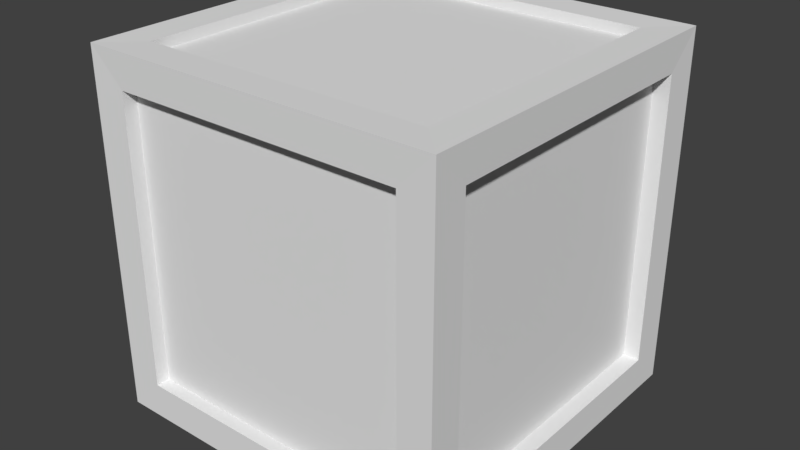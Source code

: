 # Source: PickUp.blend  (saved by Blender 2.77.0; exported with 4.5.12 LTS)
import bpy
from mathutils import Matrix  # noqa: F401  (used for matrix-valued properties, if any)

bpy.ops.wm.read_factory_settings(use_empty=True)
scene = bpy.context.scene
scene.name = 'Scene'

# ---- collections
col_collection_2 = bpy.data.collections.new('Collection 2'); scene.collection.children.link(col_collection_2)

# ---- materials (node trees are filled in below, after node groups)
mat_material = bpy.data.materials.new('Material')
mat_material.alpha_threshold = 0.0
mat_material.use_transparent_shadow = False
mat_material.roughness = 0.5
mat_mat2 = bpy.data.materials.new('Mat2')
mat_mat2.alpha_threshold = 0.0
mat_mat2.use_transparent_shadow = False
mat_mat2.roughness = 0.5

# ---- material node trees

# ---- world
world_world = bpy.data.worlds.new('World'); scene.world = world_world
world_world.color = (0.05088, 0.05088, 0.05088)
world_world.use_sun_shadow = False
world_world.sun_shadow_jitter_overblur = 0.0
world_world.cycles.sampling_method = 'MANUAL'

# ---- meshes
me_cube = bpy.data.meshes.new('Cube')
me_cube.from_pydata([(-1.0, -1.0, -1.0), (-1.0, -1.0, 1.0), (-1.0, 1.0, -1.0), (-1.0, 1.0, 1.0), (1.0, -1.0, -1.0), (1.0, -1.0, 1.0), (1.0, 1.0, -1.0), (1.0, 1.0, 1.0), (-0.995, -0.81, 0.81), (-0.995, 0.81, 0.81), (-0.995, 0.81, -0.81), (-0.995, -0.81, -0.81), (-0.81, 0.9959, 0.81), (0.81, 0.9959, 0.81), (0.81, 0.9959, -0.81), (-0.81, 0.9959, -0.81), (0.995, 0.81, 0.81), (0.995, -0.81, 0.81), (0.995, -0.81, -0.81), (0.995, 0.81, -0.81), (0.81, -0.9959, 0.81), (-0.81, -0.9959, 0.81), (-0.81, -0.9959, -0.81), (0.81, -0.9959, -0.81), (-0.81, -0.81, -0.9969), (-0.81, 0.81, -0.9969), (0.81, 0.81, -0.9969), (0.81, -0.81, -0.9969), (0.81, -0.81, 0.9969), (0.81, 0.81, 0.9969), (-0.81, 0.81, 0.9969), (-0.81, -0.81, 0.9969), (-0.9053, 0.81, 0.81), (-0.9053, -0.81, 0.81), (-0.9053, 0.81, -0.81), (-0.9053, -0.81, -0.81), (0.81, 0.9217, 0.81), (-0.81, 0.9217, 0.81), (0.81, 0.9217, -0.81), (-0.81, 0.9217, -0.81), (0.9053, -0.81, 0.81), (0.9053, 0.81, 0.81), (0.9053, -0.81, -0.81), (0.9053, 0.81, -0.81), (-0.81, -0.9217, 0.81), (0.81, -0.9217, 0.81), (-0.81, -0.9217, -0.81), (0.81, -0.9217, -0.81), (-0.81, 0.81, -0.9407), (-0.81, -0.81, -0.9407), (0.81, 0.81, -0.9407), (0.81, -0.81, -0.9407), (0.81, 0.81, 0.9407), (0.81, -0.81, 0.9407), (-0.81, 0.81, 0.9407), (-0.81, -0.81, 0.9407)], [], [(20, 21, 44, 45), (3, 9, 8, 1), (2, 10, 9, 3), (0, 11, 10, 2), (1, 8, 11, 0), (13, 14, 38, 36), (7, 13, 12, 3), (6, 14, 13, 7), (2, 15, 14, 6), (3, 12, 15, 2), (16, 17, 40, 41), (5, 17, 16, 7), (4, 18, 17, 5), (6, 19, 18, 4), (7, 16, 19, 6), (9, 10, 34, 32), (1, 21, 20, 5), (0, 22, 21, 1), (4, 23, 22, 0), (5, 20, 23, 4), (12, 13, 36, 37), (2, 25, 24, 0), (6, 26, 25, 2), (4, 27, 26, 6), (0, 24, 27, 4), (8, 9, 32, 33), (7, 29, 28, 5), (3, 30, 29, 7), (1, 31, 30, 3), (5, 28, 31, 1), (33, 32, 34, 35), (37, 36, 38, 39), (41, 40, 42, 43), (45, 44, 46, 47), (49, 48, 50, 51), (53, 52, 54, 55), (10, 11, 35, 34), (17, 18, 42, 40), (24, 25, 48, 49), (14, 15, 39, 38), (21, 22, 46, 44), (28, 29, 52, 53), (11, 8, 33, 35), (18, 19, 43, 42), (25, 26, 50, 48), (15, 12, 37, 39), (22, 23, 47, 46), (29, 30, 54, 52), (19, 16, 41, 43), (26, 27, 51, 50), (23, 20, 45, 47), (30, 31, 55, 54), (27, 24, 49, 51), (31, 28, 53, 55)])
me_cube.polygons.foreach_set('material_index', [0, 0, 0, 0, 0, 0, 0, 0, 0, 0, 0, 0, 0, 0, 0, 0, 0, 0, 0, 0, 0, 0, 0, 0, 0, 0, 0, 0, 0, 0, 1, 1, 1, 1, 1, 1, 0, 0, 0, 0, 0, 0, 0, 0, 0, 0, 0, 0, 0, 0, 0, 0, 0, 0])
_uv = me_cube.uv_layers.new(name='UVMap')
_uv.uv.foreach_set('vector', [0.9484, 0.0, 0.9484, 0.2238, 0.9381, 0.2238, 0.9381, 0.0, 0.2762, 0.2762, 0.3025, 0.3025, 0.3025, 0.5262, 0.2762, 0.5525, 0.5525, 0.2762, 0.5262, 0.3025, 0.3025, 0.3025, 0.2762, 0.2762, 0.5525, 0.5525, 0.5262, 0.5262, 0.5262, 0.3025, 0.5525, 0.2762, 0.2762, 0.5525, 0.3025, 0.5262, 0.5262, 0.5262, 0.5525, 0.5525, 0.968, 0.5525, 0.968, 0.7762, 0.9578, 0.7762, 0.9578, 0.5525, 0.0, 0.2762, 0.02624, 0.3025, 0.02624, 0.5262, 3.293e-08, 0.5525, 0.2762, 0.2762, 0.25, 0.3025, 0.02624, 0.3025, 0.0, 0.2762, 0.2762, 0.5525, 0.25, 0.5262, 0.25, 0.3025, 0.2762, 0.2762, 3.293e-08, 0.5525, 0.02624, 0.5262, 0.25, 0.5262, 0.2762, 0.5525, 0.9031, 8.233e-09, 0.9031, 0.2238, 0.8907, 0.2238, 0.8907, 0.0, 0.0, 7.409e-08, 0.02624, 0.02624, 0.02624, 0.25, 1.07e-07, 0.2762, 0.2762, 0.0, 0.25, 0.02624, 0.02624, 0.02624, 0.0, 7.409e-08, 0.2762, 0.2762, 0.25, 0.25, 0.25, 0.02624, 0.2762, 0.0, 1.07e-07, 0.2762, 0.02624, 0.25, 0.25, 0.25, 0.2762, 0.2762, 0.8535, 0.0, 0.8535, 0.2238, 0.8411, 0.2238, 0.8411, 0.0, 0.5525, 0.0, 0.5262, 0.02624, 0.3025, 0.02624, 0.2762, 3.293e-08, 0.5525, 0.2762, 0.5262, 0.25, 0.5262, 0.02624, 0.5525, 0.0, 0.2762, 0.2762, 0.3025, 0.25, 0.5262, 0.25, 0.5525, 0.2762, 0.2762, 3.293e-08, 0.3025, 0.02624, 0.3025, 0.25, 0.2762, 0.2762, 0.9484, 0.2238, 0.9484, 0.0, 0.9586, 0.0, 0.9586, 0.2238, 0.8287, 0.2762, 0.8025, 0.25, 0.8025, 0.02624, 0.8287, 0.0, 0.5525, 0.2762, 0.5787, 0.25, 0.8025, 0.25, 0.8287, 0.2762, 0.5525, 2.47e-08, 0.5787, 0.02624, 0.5787, 0.25, 0.5525, 0.2762, 0.8287, 0.0, 0.8025, 0.02624, 0.5787, 0.02624, 0.5525, 2.47e-08, 0.9031, 0.2238, 0.9031, 0.0, 0.9155, 8.233e-09, 0.9155, 0.2238, 0.2762, 0.5525, 0.25, 0.5787, 0.02624, 0.5787, 0.0, 0.5525, 0.2762, 0.8287, 0.25, 0.8025, 0.25, 0.5787, 0.2762, 0.5525, 4.116e-08, 0.8287, 0.02624, 0.8025, 0.25, 0.8025, 0.2762, 0.8287, 0.0, 0.5525, 0.02624, 0.5787, 0.02624, 0.8025, 4.116e-08, 0.8287, 0.7762, 0.5, 0.7762, 0.2762, 1.0, 0.2762, 1.0, 0.5, 0.9475, 0.7762, 0.7238, 0.7762, 0.7238, 0.5525, 0.9475, 0.5525, 0.2762, 1.0, 0.2762, 0.7762, 0.5, 0.7762, 0.5, 1.0, 0.5, 0.5525, 0.7238, 0.5525, 0.7238, 0.7762, 0.5, 0.7762, 0.5, 0.7762, 0.2762, 0.7762, 0.2762, 0.5525, 0.5, 0.5525, 0.5525, 0.2762, 0.7762, 0.2762, 0.7762, 0.5, 0.5525, 0.5, 0.9155, 0.2238, 0.9155, 0.0, 0.9279, 8.233e-09, 0.9279, 0.2238, 0.8535, 0.2238, 0.8535, 1.647e-08, 0.8659, 0.0, 0.8659, 0.2238, 0.5078, 0.7762, 0.5078, 1.0, 0.5, 1.0, 0.5, 0.7762, 0.9381, 0.0, 0.9381, 0.2238, 0.9279, 0.2238, 0.9279, 0.0, 0.9688, 0.2238, 0.9688, 0.0, 0.9791, 2.47e-08, 0.9791, 0.2238, 0.9868, 0.2238, 0.9868, 0.0, 0.9946, 0.0, 0.9946, 0.2238, 0.8783, 0.0, 0.8783, 0.2238, 0.8659, 0.2238, 0.8659, 2.47e-08, 0.8907, 8.233e-09, 0.8907, 0.2238, 0.8783, 0.2238, 0.8783, 0.0, 0.9782, 0.7762, 0.9782, 0.5525, 0.986, 0.5525, 0.986, 0.7762, 0.9782, 0.5525, 0.9782, 0.7762, 0.968, 0.7762, 0.968, 0.5525, 0.9475, 0.7762, 0.9475, 0.5525, 0.9578, 0.5525, 0.9578, 0.7762, 0.9868, 0.0, 0.9868, 0.2238, 0.9791, 0.2238, 0.9791, 0.0, 0.8287, 0.2238, 0.8287, 0.0, 0.8411, 0.0, 0.8411, 0.2238, 0.5155, 0.7762, 0.5155, 1.0, 0.5078, 1.0, 0.5078, 0.7762, 0.9586, 0.2238, 0.9586, 0.0, 0.9688, 0.0, 0.9688, 0.2238, 0.531, 0.7762, 0.531, 1.0, 0.5233, 1.0, 0.5233, 0.7762, 0.9938, 0.5525, 0.9938, 0.7762, 0.986, 0.7762, 0.986, 0.5525, 0.5155, 1.0, 0.5155, 0.7762, 0.5233, 0.7762, 0.5233, 1.0])
me_cube.materials.append(mat_material)
me_cube.materials.append(mat_mat2)
me_cube.use_remesh_preserve_volume = False
me_cube.use_remesh_preserve_attributes = False
me_cube.use_mirror_vertex_groups = False
me_cube.update()

# ---- objects
ob_cube = bpy.data.objects.new('Cube', me_cube)

# ---- transforms, parenting, visibility, modifiers, constraints
ob_cube.location = (0.0, 0.0, 0.0)
ob_cube.lineart.crease_threshold = 0.0

# ---- collection membership
col_collection_2.objects.link(ob_cube)

# ---- scene / render settings (as saved in the file)
scene.frame_start = 1; scene.frame_end = 250; scene.frame_set(52)
scene.render.engine = 'BLENDER_EEVEE_NEXT'
scene.render.resolution_percentage = 50
scene.render.dither_intensity = 0.0
scene.cycles.use_denoising = False
scene.cycles.samples = 128
scene.cycles.sampling_pattern = 'TABULATED_SOBOL'
scene.cycles.light_sampling_threshold = 0.0
scene.cycles.use_adaptive_sampling = False
scene.cycles.use_light_tree = False
scene.cycles.blur_glossy = 0.0
scene.cycles.sample_clamp_indirect = 0.0
scene.view_settings.view_transform = 'Standard'
bpy.context.view_layer.update()

# ---- added for rendering (the .blend has no active camera and no usable light): camera, sun
cam_auto = bpy.data.cameras.new('AutoCamera')
cam_auto.lens = 50.0
cam_auto.sensor_width = 36.0
cam_auto.clip_end = 1000.0
ob_auto_camera = bpy.data.objects.new('AutoCamera', cam_auto)
scene.collection.objects.link(ob_auto_camera)
ob_auto_camera.location = (3.20507, -3.84609, 2.56406)
ob_auto_camera.rotation_euler = (1.09748, -7.21219e-08, 0.694738)
scene.camera = ob_auto_camera
light_auto_sun = bpy.data.lights.new('AutoSun', 'SUN')
light_auto_sun.energy = 3.0
light_auto_sun.angle = 0.0523599
ob_auto_sun = bpy.data.objects.new('AutoSun', light_auto_sun)
scene.collection.objects.link(ob_auto_sun)
ob_auto_sun.rotation_euler = (0.872665, 0.174533, 0.523599)
bpy.context.view_layer.update()
